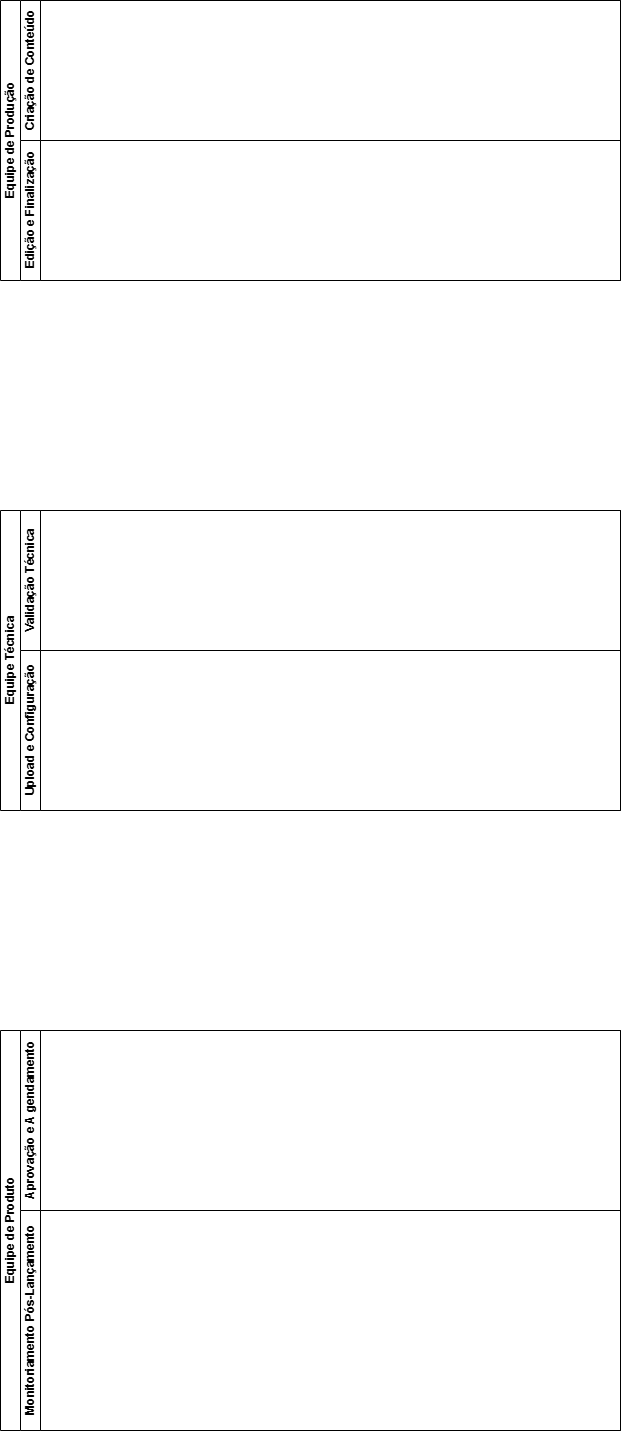

The diagram above was exported from draw.io. Its source (the exported page's mxGraphModel, read from the mxfile embedded in the PNG):
<mxGraphModel dx="2180" dy="968" grid="1" gridSize="10" guides="1" tooltips="1" connect="1" arrows="1" fold="1" page="1" pageScale="1" pageWidth="827" pageHeight="1169" math="0" shadow="0">
  <root>
    <mxCell id="0" />
    <mxCell id="1" parent="0" />
    <mxCell id="GgeO61miiB5zIxuMxcz8-1" value="&lt;font style=&quot;vertical-align: inherit;&quot;&gt;&lt;font style=&quot;vertical-align: inherit;&quot;&gt;Equipe de Produção&lt;/font&gt;&lt;/font&gt;" style="swimlane;childLayout=stackLayout;resizeParent=1;resizeParentMax=0;horizontal=0;startSize=20;horizontalStack=0;html=1;" vertex="1" parent="1">
      <mxGeometry x="100" y="130" width="620" height="280" as="geometry">
        <mxRectangle x="30" y="40" width="40" height="50" as="alternateBounds" />
      </mxGeometry>
    </mxCell>
    <mxCell id="GgeO61miiB5zIxuMxcz8-2" value="&lt;font style=&quot;vertical-align: inherit;&quot;&gt;&lt;font style=&quot;vertical-align: inherit;&quot;&gt;Criação de Conteúdo&lt;/font&gt;&lt;/font&gt;" style="swimlane;startSize=20;horizontal=0;html=1;" vertex="1" parent="GgeO61miiB5zIxuMxcz8-1">
      <mxGeometry x="20" width="600" height="140" as="geometry">
        <mxRectangle x="20" width="600" height="30" as="alternateBounds" />
      </mxGeometry>
    </mxCell>
    <mxCell id="GgeO61miiB5zIxuMxcz8-4" value="&lt;font style=&quot;vertical-align: inherit;&quot;&gt;&lt;font style=&quot;vertical-align: inherit;&quot;&gt;Edição e Finalização&lt;/font&gt;&lt;/font&gt;" style="swimlane;startSize=20;horizontal=0;html=1;" vertex="1" parent="GgeO61miiB5zIxuMxcz8-1">
      <mxGeometry x="20" y="140" width="600" height="140" as="geometry" />
    </mxCell>
    <mxCell id="GgeO61miiB5zIxuMxcz8-7" value="&lt;font style=&quot;vertical-align: inherit;&quot;&gt;&lt;font style=&quot;vertical-align: inherit;&quot;&gt;Equipe Técnica&lt;/font&gt;&lt;/font&gt;" style="swimlane;childLayout=stackLayout;resizeParent=1;resizeParentMax=0;horizontal=0;startSize=20;horizontalStack=0;html=1;" vertex="1" parent="1">
      <mxGeometry x="100" y="640" width="620" height="300" as="geometry" />
    </mxCell>
    <mxCell id="GgeO61miiB5zIxuMxcz8-8" value="&lt;font style=&quot;vertical-align: inherit;&quot;&gt;&lt;font style=&quot;vertical-align: inherit;&quot;&gt;Validação Técnica&lt;/font&gt;&lt;/font&gt;" style="swimlane;startSize=20;horizontal=0;html=1;" vertex="1" parent="GgeO61miiB5zIxuMxcz8-7">
      <mxGeometry x="20" width="600" height="140" as="geometry">
        <mxRectangle x="20" width="704" height="30" as="alternateBounds" />
      </mxGeometry>
    </mxCell>
    <mxCell id="GgeO61miiB5zIxuMxcz8-9" value="&lt;font style=&quot;vertical-align: inherit;&quot;&gt;&lt;font style=&quot;vertical-align: inherit;&quot;&gt;Upload e Configuração&lt;/font&gt;&lt;/font&gt;" style="swimlane;startSize=20;horizontal=0;html=1;" vertex="1" parent="GgeO61miiB5zIxuMxcz8-7">
      <mxGeometry x="20" y="140" width="600" height="160" as="geometry">
        <mxRectangle x="20" y="120" width="704" height="30" as="alternateBounds" />
      </mxGeometry>
    </mxCell>
    <mxCell id="GgeO61miiB5zIxuMxcz8-11" value="&lt;font style=&quot;vertical-align: inherit;&quot;&gt;&lt;font style=&quot;vertical-align: inherit;&quot;&gt;Equipe de Produto&lt;/font&gt;&lt;/font&gt;" style="swimlane;childLayout=stackLayout;resizeParent=1;resizeParentMax=0;horizontal=0;startSize=20;horizontalStack=0;html=1;" vertex="1" parent="1">
      <mxGeometry x="100" y="1160" width="620" height="400" as="geometry" />
    </mxCell>
    <mxCell id="GgeO61miiB5zIxuMxcz8-12" value="&lt;font style=&quot;vertical-align: inherit;&quot;&gt;&lt;font style=&quot;vertical-align: inherit;&quot;&gt;Aprovação e A gendamento&lt;/font&gt;&lt;/font&gt;" style="swimlane;startSize=20;horizontal=0;html=1;" vertex="1" parent="GgeO61miiB5zIxuMxcz8-11">
      <mxGeometry x="20" width="600" height="180" as="geometry" />
    </mxCell>
    <mxCell id="GgeO61miiB5zIxuMxcz8-13" value="&lt;font style=&quot;vertical-align: inherit;&quot;&gt;&lt;font style=&quot;vertical-align: inherit;&quot;&gt;Monitoriamento Pós-Lançamento&lt;/font&gt;&lt;/font&gt;" style="swimlane;startSize=20;horizontal=0;html=1;" vertex="1" parent="GgeO61miiB5zIxuMxcz8-11">
      <mxGeometry x="20" y="180" width="600" height="220" as="geometry" />
    </mxCell>
  </root>
</mxGraphModel>